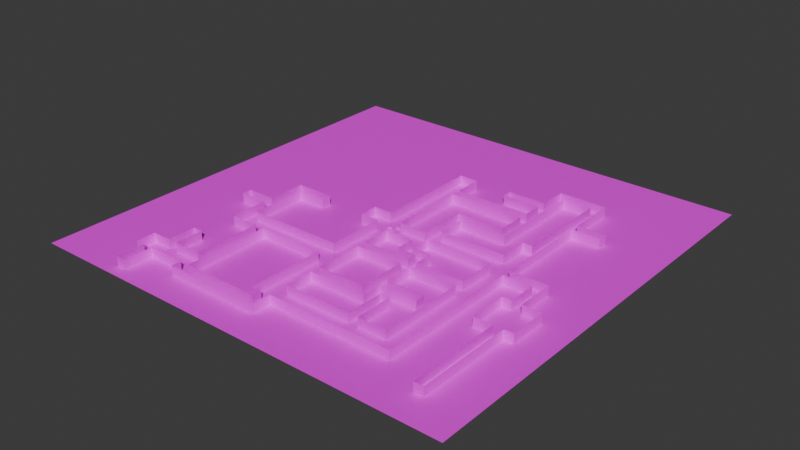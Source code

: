# Source: objs.blend  (saved by Blender 5.1.29; exported with 4.5.12 LTS)
import bpy
from mathutils import Matrix  # noqa: F401  (used for matrix-valued properties, if any)

bpy.ops.wm.read_factory_settings(use_empty=True)
scene = bpy.context.scene
scene.name = 'Scene'

# ---- collections
col_collection = bpy.data.collections.new('Collection'); scene.collection.children.link(col_collection)

# ---- images (referenced by path relative to the original .blend; pixels are not part of the script)
import os
ASSET_DIR = os.environ.get("B2B_ASSET_DIR", "")  # directory of the original .blend (textures are referenced by path, not embedded)
HERE = os.path.dirname(os.path.abspath(__file__))  # packed textures are extracted next to this script under _unpacked/

def load_image(name, relpath, width, height, colorspace="sRGB"):
    """Load a texture the original file referenced (path relative to the .blend, or extracted next to this script)."""
    p = next((c for c in (os.path.join(HERE, relpath), os.path.join(ASSET_DIR, relpath)) if relpath and os.path.exists(c)), "")
    if p:
        img = bpy.data.images.load(p, check_existing=True)
        img.name = name
    else:  # same state as the original file: an image datablock whose file is absent (Cycles renders it pink)
        img = bpy.data.images.new(name, width, height)
        img.source = "FILE"
        img.filepath = "//" + (relpath or name)
    img.colorspace_settings.name = colorspace
    return img
img_graphics_png = load_image('graphics.png', 'graphics.png', 1024, 1024, 'sRGB')

# ---- materials (node trees are filled in below, after node groups)
mat_material = bpy.data.materials.new('Material')

# ---- material node trees
mat_material.use_nodes = True; mat_material.node_tree.nodes.clear()
_N = mat_material.node_tree.nodes; _L = mat_material.node_tree.links
n0 = _N.new('ShaderNodeBsdfPrincipled'); n0.name = 'Principled BSDF'; n0.location = (-200, 100)
n1 = _N.new('ShaderNodeOutputMaterial'); n1.name = 'Material Output'; n1.location = (200, 100)
n2 = _N.new('ShaderNodeTexImage'); n2.name = 'Image Texture'; n2.location = (-547, 90)
n2.image = img_graphics_png
n2.interpolation = 'Closest'
_L.new(n0.outputs[0], n1.inputs[0])
_L.new(n2.outputs[0], n0.inputs[0])
n1.is_active_output = True

# ---- world
world_world = bpy.data.worlds.new('World'); scene.world = world_world
world_world.use_nodes = True; world_world.node_tree.nodes.clear()
_N = world_world.node_tree.nodes; _L = world_world.node_tree.links
n0 = _N.new('ShaderNodeOutputWorld'); n0.name = 'World Output'; n0.location = (200, 100)
n1 = _N.new('ShaderNodeBackground'); n1.name = 'Background'; n1.location = (-200, 100)
n1.inputs[0].default_value = (0.05088, 0.05088, 0.05088, 1.0)
_L.new(n1.outputs[0], n0.inputs[0])
n0.is_active_output = True
world_world.color = (0.05088, 0.05088, 0.05088)
world_world.sun_shadow_jitter_overblur = 0.0

# ---- meshes
me_walls = bpy.data.meshes.new('Walls')
me_walls.from_pydata([(27.0, -3.0, 0.0), (1.0, -1.0, 0.0), (-3.0, 1.0, 0.0), (-3.0, 23.0, 2.0), (-3.0, 1.0, 2.0), (27.0, -3.0, 2.0), (1.0, -1.0, 2.0), (-3.0, 23.0, 0.0), (7.0, -1.0, 0.0), (7.0, -1.0, 2.0), (7.0, 9.0, 0.0), (7.0, 9.0, 2.0), (17.0, 9.0, 0.0), (17.0, 9.0, 2.0), (17.0, 15.0, 0.0), (17.0, 15.0, 2.0), (1.0, 15.0, 0.0), (1.0, 15.0, 2.0), (1.0, 23.0, 2.0), (1.0, 23.0, 0.0), (1.0, 17.0, 2.0), (1.0, 17.0, 0.0), (17.0, 17.0, 2.0), (17.0, 17.0, 0.0), (17.0, 21.0, 2.0), (17.0, 21.0, 0.0), (9.0, 21.0, 2.0), (9.0, 21.0, 0.0), (9.0, 23.0, 2.0), (9.0, 23.0, 0.0), (17.0, 23.0, 2.0), (17.0, 23.0, 0.0), (17.0, 29.0, 2.0), (17.0, 29.0, 0.0), (27.0, 29.0, 2.0), (27.0, 29.0, 0.0), (27.0, 19.0, 2.0), (27.0, 19.0, 0.0), (33.0, 19.0, 2.0), (33.0, 19.0, 0.0), (33.0, 17.0, 2.0), (33.0, 17.0, 0.0), (27.0, 17.0, 2.0), (27.0, 17.0, 0.0), (27.0, 7.0, 2.0), (27.0, 7.0, 0.0), (35.0, -3.0, 0.0), (35.0, -3.0, 2.0), (35.0, -11.0, 0.0), (35.0, -11.0, 2.0), (39.0, -11.0, 0.0), (39.0, -11.0, 2.0), (39.0, -19.0, 0.0), (39.0, -19.0, 2.0), (37.0, -19.0, 0.0), (37.0, -19.0, 2.0), (37.0, -39.0, 0.0), (37.0, -39.0, 2.0), (35.0, -39.0, 0.0), (35.0, -39.0, 2.0), (35.0, -19.0, 0.0), (35.0, -19.0, 2.0), (31.0, -19.0, 0.0), (31.0, -19.0, 2.0), (31.0, -11.0, 0.0), (31.0, -11.0, 2.0), (33.0, -11.0, 0.0), (33.0, -11.0, 2.0), (33.0, -5.0, 0.0), (33.0, -5.0, 2.0), (27.0, -5.0, 0.0), (27.0, -5.0, 2.0), (27.0, -35.0, 0.0), (27.0, -35.0, 2.0), (1.0, -35.0, 0.0), (1.0, -35.0, 2.0), (1.0, -39.0, 0.0), (1.0, -39.0, 2.0), (-19.0, -39.0, 0.0), (-19.0, -39.0, 2.0), (-19.0, -37.0, 0.0), (-19.0, -37.0, 2.0), (-27.0, -37.0, 0.0), (-27.0, -37.0, 2.0), (-27.0, -43.0, 0.0), (-27.0, -43.0, 2.0), (-29.0, -43.0, 0.0), (-29.0, -43.0, 2.0), (-29.0, -37.0, 0.0), (-29.0, -37.0, 2.0), (-31.0, -37.0, 0.0), (-31.0, -37.0, 2.0), (-31.0, -33.0, 0.0), (-31.0, -33.0, 2.0), (-27.0, -33.0, 0.0), (-27.0, -33.0, 2.0), (-27.0, -27.0, 0.0), (-27.0, -27.0, 2.0), (-25.0, -27.0, 0.0), (-25.0, -27.0, 2.0), (-25.0, -33.0, 0.0), (-25.0, -33.0, 2.0), (-19.0, -33.0, 0.0), (-19.0, -33.0, 2.0), (-19.0, -19.0, 0.0), (-19.0, -19.0, 2.0), (-25.0, -19.0, 0.0), (-25.0, -19.0, 2.0), (-25.0, -11.0, 0.0), (-25.0, -11.0, 2.0), (-31.0, -11.0, 0.0), (-31.0, -11.0, 2.0), (-31.0, -9.0, 0.0), (-31.0, -9.0, 2.0), (-25.0, -9.0, 0.0), (-25.0, -9.0, 2.0), (-25.0, -1.0, 0.0), (-25.0, -1.0, 2.0), (-17.0, -1.0, 0.0), (-17.0, -1.0, 2.0), (-17.0, -3.0, 0.0), (-17.0, -3.0, 2.0), (-23.0, -3.0, 0.0), (-23.0, -3.0, 2.0), (-23.0, -15.0, 0.0), (-23.0, -15.0, 2.0), (-3.0, -15.0, 0.0), (-3.0, -15.0, 2.0), (-3.0, -3.0, 0.0), (-3.0, -3.0, 2.0), (-7.0, -3.0, 0.0), (-7.0, -3.0, 2.0), (-7.0, 1.0, 0.0), (-7.0, 1.0, 2.0), (19.0, 27.0, 2.0), (19.0, 27.0, 0.0), (25.0, 27.0, 2.0), (25.0, 27.0, 0.0), (25.0, 7.0, 2.0), (25.0, 7.0, 0.0), (23.0, 7.0, 2.0), (23.0, 7.0, 0.0), (23.0, 1.0, 2.0), (23.0, 1.0, 0.0), (9.0, 1.0, 2.0), (9.0, 1.0, 0.0), (9.0, 7.0, 2.0), (9.0, 7.0, 0.0), (19.0, 7.0, 2.0), (19.0, 7.0, 0.0), (19.0, 24.0, 2.0), (19.0, 24.0, 0.0), (1.0, -5.0, 0.0), (1.0, -5.0, 2.0), (7.0, -5.0, 0.0), (7.0, -5.0, 2.0), (7.0, -9.0, 0.0), (7.0, -9.0, 2.0), (11.0, -9.0, 0.0), (11.0, -9.0, 2.0), (11.0, -11.0, 0.0), (11.0, -11.0, 2.0), (1.0, -11.0, 0.0), (1.0, -11.0, 2.0), (23.0, -3.0, 2.0), (23.0, -3.0, 0.0), (9.0, -3.0, 2.0), (9.0, -3.0, 0.0), (9.0, -7.0, 2.0), (9.0, -7.0, 0.0), (13.0, -7.0, 2.0), (13.0, -7.0, 0.0), (13.0, -11.0, 2.0), (13.0, -11.0, 0.0), (23.0, -11.0, 2.0), (23.0, -11.0, 0.0), (13.0, -13.0, 2.0), (13.0, -13.0, 0.0), (23.0, -13.0, 2.0), (23.0, -13.0, 0.0), (23.0, -31.0, 2.0), (23.0, -31.0, 0.0), (17.0, -31.0, 2.0), (17.0, -31.0, 0.0), (17.0, -23.0, 2.0), (17.0, -23.0, 0.0), (15.0, -23.0, 2.0), (15.0, -23.0, 0.0), (15.0, -31.0, 2.0), (15.0, -31.0, 0.0), (1.0, -31.0, 2.0), (1.0, -31.0, 0.0), (1.0, -25.0, 2.0), (1.0, -25.0, 0.0), (13.0, -25.0, 2.0), (13.0, -25.0, 0.0), (13.0, -21.0, 2.0), (13.0, -21.0, 0.0), (21.0, -21.0, 2.0), (21.0, -21.0, 0.0), (21.0, -19.0, 2.0), (21.0, -19.0, 0.0), (13.0, -19.0, 2.0), (13.0, -19.0, 0.0), (11.0, -13.0, 0.0), (11.0, -13.0, 2.0), (1.0, -13.0, 0.0), (1.0, -13.0, 2.0), (11.0, -23.0, 0.0), (11.0, -23.0, 2.0), (1.0, -23.0, 0.0), (1.0, -23.0, 2.0), (-3.0, -33.0, 0.0), (-3.0, -33.0, 2.0), (-3.0, -19.0, 0.0), (-3.0, -19.0, 2.0), (-17.0, -19.0, 0.0), (-17.0, -19.0, 2.0), (-17.0, -37.0, 0.0), (-17.0, -37.0, 2.0), (-1.0, -37.0, 0.0), (-1.0, -37.0, 2.0), (-1.0, -35.0, 0.0), (-1.0, -35.0, 2.0), (-3.0, -35.0, 0.0), (-3.0, -35.0, 2.0)], [], [(17, 16, 1, 6), (6, 1, 8, 9), (9, 8, 10, 11), (11, 10, 12, 13), (13, 12, 14, 15), (15, 14, 16, 17), (4, 2, 7, 3), (3, 7, 19, 18), (18, 19, 21, 20), (20, 21, 23, 22), (22, 23, 25, 24), (24, 25, 27, 26), (26, 27, 29, 28), (28, 29, 31, 30), (30, 31, 33, 32), (32, 33, 35, 34), (34, 35, 37, 36), (36, 37, 39, 38), (38, 39, 41, 40), (40, 41, 43, 42), (5, 0, 46, 47), (47, 46, 48, 49), (49, 48, 50, 51), (51, 50, 52, 53), (53, 52, 54, 55), (55, 54, 56, 57), (57, 56, 58, 59), (59, 58, 60, 61), (61, 60, 62, 63), (63, 62, 64, 65), (65, 64, 66, 67), (67, 66, 68, 69), (69, 68, 70, 71), (71, 70, 72, 73), (73, 72, 74, 75), (75, 74, 76, 77), (77, 76, 78, 79), (79, 78, 80, 81), (81, 80, 82, 83), (83, 82, 84, 85), (85, 84, 86, 87), (87, 86, 88, 89), (89, 88, 90, 91), (91, 90, 92, 93), (93, 92, 94, 95), (95, 94, 96, 97), (97, 96, 98, 99), (99, 98, 100, 101), (101, 100, 102, 103), (103, 102, 104, 105), (105, 104, 106, 107), (107, 106, 108, 109), (109, 108, 110, 111), (111, 110, 112, 113), (113, 112, 114, 115), (115, 114, 116, 117), (117, 116, 118, 119), (119, 118, 120, 121), (121, 120, 122, 123), (123, 122, 124, 125), (125, 124, 126, 127), (127, 126, 128, 129), (129, 128, 130, 131), (2, 4, 133, 132), (131, 130, 132, 133), (134, 136, 137, 135), (137, 136, 138, 139), (139, 138, 140, 141), (141, 140, 142, 143), (45, 0, 5, 44, 42, 43), (143, 142, 144, 145), (145, 144, 146, 147), (147, 146, 148, 149), (153, 155, 154, 152), (154, 155, 157, 156), (149, 148, 150, 134, 135, 151), (156, 157, 159, 158), (158, 159, 161, 160), (160, 161, 163, 162), (153, 152, 162, 163), (165, 167, 166, 164), (166, 167, 169, 168), (168, 169, 171, 170), (170, 171, 173, 172), (172, 173, 175, 174), (164, 174, 175, 165), (176, 178, 179, 177), (179, 178, 180, 181), (181, 180, 182, 183), (183, 182, 184, 185), (185, 184, 186, 187), (187, 186, 188, 189), (189, 188, 190, 191), (191, 190, 192, 193), (193, 192, 194, 195), (195, 194, 196, 197), (197, 196, 198, 199), (199, 198, 200, 201), (201, 200, 202, 203), (176, 177, 203, 202), (204, 206, 207, 205), (204, 205, 209, 208), (208, 209, 211, 210), (207, 206, 210, 211), (215, 214, 216, 217), (217, 216, 218, 219), (219, 218, 220, 221), (221, 220, 222, 223), (223, 222, 224, 225), (212, 214, 215, 213, 225, 224)])
_uv = me_walls.uv_layers.new(name='UVMap')
_uv.uv.foreach_set('vector', [0.03476, 0.9701, 0.03476, 0.968, 0.01817, 0.968, 0.01817, 0.9701, 0.01458, 0.9764, 0.01458, 0.9743, 0.02081, 0.9743, 0.02081, 0.9764, 0.01817, 0.9701, 0.01817, 0.968, 0.02854, 0.968, 0.02854, 0.9701, 0.02081, 0.9764, 0.02081, 0.9743, 0.03118, 0.9743, 0.03118, 0.9764, 0.02041, 0.9701, 0.02041, 0.968, 0.02663, 0.968, 0.02663, 0.9701, 0.03118, 0.9764, 0.03118, 0.9743, 0.01458, 0.9743, 0.01458, 0.9764, 0.01211, 0.9701, 0.01211, 0.968, 0.03493, 0.968, 0.03493, 0.9701, 0.02593, 0.9735, 0.02593, 0.9714, 0.03008, 0.9714, 0.03008, 0.9735, 0.03493, 0.9701, 0.03493, 0.968, 0.02871, 0.968, 0.02871, 0.9701, 0.01458, 0.9764, 0.01458, 0.9743, 0.03118, 0.9743, 0.03118, 0.9764, 0.02871, 0.9701, 0.02871, 0.968, 0.03286, 0.968, 0.03286, 0.9701, 0.03118, 0.9764, 0.03118, 0.9743, 0.02288, 0.9743, 0.02288, 0.9764, 0.02132, 0.9701, 0.02132, 0.968, 0.02339, 0.968, 0.02339, 0.9701, 0.02288, 0.9764, 0.02288, 0.9743, 0.03118, 0.9743, 0.03118, 0.9764, 0.02339, 0.9701, 0.02339, 0.968, 0.02961, 0.968, 0.02961, 0.9701, 0.02005, 0.9701, 0.02005, 0.968, 0.03043, 0.968, 0.03043, 0.9701, 0.02961, 0.9701, 0.02961, 0.968, 0.01924, 0.968, 0.01924, 0.9701, 0.0223, 0.9701, 0.0223, 0.968, 0.02852, 0.968, 0.02852, 0.9701, 0.03078, 0.9701, 0.03078, 0.968, 0.02871, 0.968, 0.02871, 0.9701, 0.02852, 0.9701, 0.02852, 0.968, 0.0223, 0.968, 0.0223, 0.9701, 0.0223, 0.9701, 0.0223, 0.968, 0.0306, 0.968, 0.0306, 0.9701, 0.02722, 0.9764, 0.02722, 0.9743, 0.01892, 0.9743, 0.01892, 0.9764, 0.0306, 0.9701, 0.0306, 0.968, 0.03475, 0.968, 0.03475, 0.9701, 0.03441, 0.9735, 0.03441, 0.9714, 0.02612, 0.9714, 0.02612, 0.9735, 0.0232, 0.9701, 0.0232, 0.968, 0.02113, 0.968, 0.02113, 0.9701, 0.03424, 0.9735, 0.03424, 0.9714, 0.0135, 0.9714, 0.0135, 0.9735, 0.03267, 0.9701, 0.03267, 0.968, 0.0306, 0.968, 0.0306, 0.9701, 0.0135, 0.9735, 0.0135, 0.9714, 0.03424, 0.9714, 0.03424, 0.9735, 0.0306, 0.9701, 0.0306, 0.968, 0.02645, 0.968, 0.02645, 0.9701, 0.02612, 0.9735, 0.02612, 0.9714, 0.03441, 0.9714, 0.03441, 0.9735, 0.02645, 0.9701, 0.02645, 0.968, 0.02852, 0.968, 0.02852, 0.9701, 0.01892, 0.9764, 0.01892, 0.9743, 0.02514, 0.9743, 0.02514, 0.9764, 0.02852, 0.9701, 0.02852, 0.968, 0.0223, 0.968, 0.0223, 0.9701, 0.04064, 0.9735, 0.04064, 0.9714, 0.009521, 0.9714, 0.009521, 0.9735, 0.04155, 0.9764, 0.04155, 0.9743, 0.01458, 0.9743, 0.01458, 0.9764, 0.02877, 0.9798, 0.02877, 0.9778, 0.02462, 0.9778, 0.02462, 0.9798, 0.03821, 0.9735, 0.03821, 0.9714, 0.01746, 0.9714, 0.01746, 0.9735, 0.02462, 0.9798, 0.02462, 0.9778, 0.0267, 0.9778, 0.0267, 0.9798, 0.02859, 0.9798, 0.02859, 0.9778, 0.02029, 0.9778, 0.02029, 0.9798, 0.0267, 0.9798, 0.0267, 0.9778, 0.02047, 0.9778, 0.02047, 0.9798, 0.02029, 0.9798, 0.02029, 0.9778, 0.01821, 0.9778, 0.01821, 0.9798, 0.02047, 0.9798, 0.02047, 0.9778, 0.0267, 0.9778, 0.0267, 0.9798, 0.01821, 0.9798, 0.01821, 0.9778, 0.01614, 0.9778, 0.01614, 0.9798, 0.0267, 0.9798, 0.0267, 0.9778, 0.03085, 0.9778, 0.03085, 0.9798, 0.01614, 0.9798, 0.01614, 0.9778, 0.02029, 0.9778, 0.02029, 0.9798, 0.02272, 0.9798, 0.02272, 0.9778, 0.02894, 0.9778, 0.02894, 0.9798, 0.02029, 0.9798, 0.02029, 0.9778, 0.02236, 0.9778, 0.02236, 0.9798, 0.02894, 0.9798, 0.02894, 0.9778, 0.02272, 0.9778, 0.02272, 0.9798, 0.02236, 0.9798, 0.02236, 0.9778, 0.02859, 0.9778, 0.02859, 0.9798, 0.01972, 0.9735, 0.01972, 0.9714, 0.03424, 0.9714, 0.03424, 0.9735, 0.02859, 0.9798, 0.02859, 0.9778, 0.02236, 0.9778, 0.02236, 0.9798, 0.02612, 0.9735, 0.02612, 0.9714, 0.03441, 0.9714, 0.03441, 0.9735, 0.02236, 0.9798, 0.02236, 0.9778, 0.01614, 0.9778, 0.01614, 0.9798, 0.01892, 0.9764, 0.01892, 0.9743, 0.02099, 0.9743, 0.02099, 0.9764, 0.01614, 0.9798, 0.01614, 0.9778, 0.02236, 0.9778, 0.02236, 0.9798, 0.02099, 0.9764, 0.02099, 0.9743, 0.02929, 0.9743, 0.02929, 0.9764, 0.02236, 0.9798, 0.02236, 0.9778, 0.03066, 0.9778, 0.03066, 0.9798, 0.02929, 0.9764, 0.02929, 0.9743, 0.02722, 0.9743, 0.02722, 0.9764, 0.03066, 0.9798, 0.03066, 0.9778, 0.02444, 0.9778, 0.02444, 0.9798, 0.02722, 0.9764, 0.02722, 0.9743, 0.01477, 0.9743, 0.01477, 0.9764, 0.01331, 0.9735, 0.01331, 0.9714, 0.03406, 0.9714, 0.03406, 0.9735, 0.01477, 0.9764, 0.01477, 0.9743, 0.02722, 0.9743, 0.02722, 0.9764, 0.02593, 0.9735, 0.02593, 0.9714, 0.02178, 0.9714, 0.02178, 0.9735, 0.02593, 0.9714, 0.02593, 0.9735, 0.02178, 0.9735, 0.02178, 0.9714, 0.02722, 0.9764, 0.02722, 0.9743, 0.03136, 0.9743, 0.03136, 0.9764, 0.02213, 0.9701, 0.02835, 0.9701, 0.02835, 0.968, 0.02213, 0.968, 0.03908, 0.968, 0.03908, 0.9701, 0.01834, 0.9701, 0.01834, 0.968, 0.02835, 0.968, 0.02835, 0.9701, 0.02628, 0.9701, 0.02628, 0.968, 0.02646, 0.968, 0.02646, 0.9701, 0.02024, 0.9701, 0.02024, 0.968, 0.02646, 0.968, 0.01609, 0.968, 0.01609, 0.9701, 0.02646, 0.9701, 0.03684, 0.9701, 0.03684, 0.968, 0.0374, 0.9743, 0.0374, 0.9764, 0.02288, 0.9764, 0.02288, 0.9743, 0.02024, 0.968, 0.02024, 0.9701, 0.02646, 0.9701, 0.02646, 0.968, 0.02288, 0.9743, 0.02288, 0.9764, 0.03325, 0.9764, 0.03325, 0.9743, 0.01458, 0.9764, 0.02081, 0.9764, 0.02081, 0.9743, 0.01458, 0.9743, 0.02514, 0.9743, 0.02514, 0.9764, 0.02099, 0.9764, 0.02099, 0.9743, 0.01834, 0.968, 0.01834, 0.9701, 0.03597, 0.9701, 0.03908, 0.9701, 0.03908, 0.968, 0.03597, 0.968, 0.02081, 0.9743, 0.02081, 0.9764, 0.02496, 0.9764, 0.02496, 0.9743, 0.02099, 0.9743, 0.02099, 0.9764, 0.01892, 0.9764, 0.01892, 0.9743, 0.02496, 0.9743, 0.02496, 0.9764, 0.01458, 0.9764, 0.01458, 0.9743, 0.02514, 0.9764, 0.02514, 0.9743, 0.01892, 0.9743, 0.01892, 0.9764, 0.0374, 0.9743, 0.02288, 0.9743, 0.02288, 0.9764, 0.0374, 0.9764, 0.02722, 0.9764, 0.02722, 0.9743, 0.02307, 0.9743, 0.02307, 0.9764, 0.02288, 0.9764, 0.02288, 0.9743, 0.02703, 0.9743, 0.02703, 0.9764, 0.02307, 0.9764, 0.02307, 0.9743, 0.01892, 0.9743, 0.01892, 0.9764, 0.0189, 0.9764, 0.0189, 0.9743, 0.02928, 0.9743, 0.02928, 0.9764, 0.02722, 0.9764, 0.01892, 0.9764, 0.01892, 0.9743, 0.02722, 0.9743, 0.0189, 0.9764, 0.02928, 0.9764, 0.02928, 0.9743, 0.0189, 0.9743, 0.04047, 0.9714, 0.04047, 0.9735, 0.0218, 0.9735, 0.0218, 0.9714, 0.02628, 0.968, 0.02628, 0.9701, 0.02005, 0.9701, 0.02005, 0.968, 0.0218, 0.9714, 0.0218, 0.9735, 0.03009, 0.9735, 0.03009, 0.9714, 0.03118, 0.9743, 0.03118, 0.9764, 0.02911, 0.9764, 0.02911, 0.9743, 0.03009, 0.9714, 0.03009, 0.9735, 0.0218, 0.9735, 0.0218, 0.9714, 0.02911, 0.9743, 0.02911, 0.9764, 0.01458, 0.9764, 0.01458, 0.9743, 0.0218, 0.9714, 0.0218, 0.9735, 0.02802, 0.9735, 0.02802, 0.9714, 0.01458, 0.9743, 0.01458, 0.9764, 0.02703, 0.9764, 0.02703, 0.9743, 0.02802, 0.9714, 0.02802, 0.9735, 0.03217, 0.9735, 0.03217, 0.9714, 0.02703, 0.9743, 0.02703, 0.9764, 0.03533, 0.9764, 0.03533, 0.9743, 0.02404, 0.9714, 0.02404, 0.9735, 0.02612, 0.9735, 0.02612, 0.9714, 0.03533, 0.9743, 0.03533, 0.9764, 0.02703, 0.9764, 0.02703, 0.9743, 0.03234, 0.9735, 0.03234, 0.9714, 0.02612, 0.9714, 0.02612, 0.9735, 0.02496, 0.9743, 0.01458, 0.9743, 0.01458, 0.9764, 0.02496, 0.9764, 0.03234, 0.9714, 0.03234, 0.9735, 0.02197, 0.9735, 0.02197, 0.9714, 0.02496, 0.9743, 0.02496, 0.9764, 0.01458, 0.9764, 0.01458, 0.9743, 0.03234, 0.9735, 0.03234, 0.9714, 0.02197, 0.9714, 0.02197, 0.9735, 0.03406, 0.9735, 0.03406, 0.9714, 0.01954, 0.9714, 0.01954, 0.9735, 0.03424, 0.9735, 0.03424, 0.9714, 0.01557, 0.9714, 0.01557, 0.9735, 0.01954, 0.9735, 0.01954, 0.9714, 0.03613, 0.9714, 0.03613, 0.9735, 0.0267, 0.9798, 0.0267, 0.9778, 0.02877, 0.9778, 0.02877, 0.9798, 0.02801, 0.9735, 0.02801, 0.9714, 0.02593, 0.9714, 0.02593, 0.9735, 0.01972, 0.9714, 0.03424, 0.9714, 0.03424, 0.9735, 0.01972, 0.9735, 0.01765, 0.9735, 0.01765, 0.9714])
me_walls.materials.append(mat_material)
me_walls.update()
me_floor = bpy.data.meshes.new('Floor')
me_floor.from_pydata([(-45.5, -45.5, 0.0), (45.5, -45.5, 0.0), (-45.5, 45.5, 0.0), (45.5, 45.5, 0.0)], [], [(0, 1, 3, 2)])
_uv = me_floor.uv_layers.new(name='UVMap')
_uv.uv.foreach_set('vector', [0.0206, 0.9636, 0.0393, 0.9636, 0.0393, 0.9823, 0.0206, 0.9823])
me_floor.materials.append(mat_material)
me_floor.update()
me_cube = bpy.data.meshes.new('Cube')
me_cube.from_pydata([(-0.5, -0.5, -0.5), (-0.5, -0.5, 0.5), (-0.5, 0.5, -0.5), (-0.5, 0.5, 0.5), (0.5, -0.5, -0.5), (0.5, -0.5, 0.5), (0.5, 0.5, -0.5), (0.5, 0.5, 0.5)], [], [(0, 1, 3, 2), (2, 3, 7, 6), (6, 7, 5, 4), (4, 5, 1, 0), (2, 6, 4, 0), (7, 3, 1, 5)])
_uv = me_cube.uv_layers.new(name='UVMap')
_uv.uv.foreach_set('vector', [0.09718, 0.9463, 0.1074, 0.9463, 0.1074, 0.9565, 0.09718, 0.9565, 0.09718, 0.9565, 0.1074, 0.9565, 0.1074, 0.9667, 0.09718, 0.9667, 0.09718, 0.9667, 0.1074, 0.9667, 0.1074, 0.9769, 0.09718, 0.9769, 0.09718, 0.9769, 0.1074, 0.9769, 0.1074, 0.9871, 0.09718, 0.9871, 0.08698, 0.9667, 0.09718, 0.9667, 0.09718, 0.9769, 0.08698, 0.9769, 0.1074, 0.9667, 0.1176, 0.9667, 0.1176, 0.9769, 0.1074, 0.9769])
me_cube.materials.append(mat_material)
me_cube.update()
me_cart = bpy.data.meshes.new('Cart')
me_cart.from_pydata([(-0.2984, -0.4477, 0.0), (-0.4342, -0.6842, 0.5), (-0.2984, 0.4477, 0.0), (-0.4342, 0.6842, 0.5), (0.2984, -0.4477, 0.0), (0.4342, -0.6842, 0.5), (0.2984, 0.4477, 0.0), (0.4342, 0.6842, 0.5), (-0.5, -0.75, 0.5), (-0.5, 0.75, 0.5), (0.5, 0.75, 0.5), (0.5, -0.75, 0.5), (-0.25, -0.3939, 0.02922), (-0.25, 0.3939, 0.02922), (0.25, 0.3939, 0.02922), (0.25, -0.3939, 0.02922)], [], [(0, 8, 9, 2), (2, 9, 10, 6), (6, 10, 11, 4), (4, 11, 8, 0), (2, 6, 4, 0), (5, 7, 14, 15), (1, 3, 9, 8), (3, 7, 10, 9), (7, 5, 11, 10), (5, 1, 8, 11), (14, 13, 12, 15), (3, 1, 12, 13), (1, 5, 15, 12), (7, 3, 13, 14)])
_uv = me_cart.uv_layers.new(name='UVMap')
_uv.uv.foreach_set('vector', [0.1842, 0.983, 0.1757, 0.983, 0.1757, 0.9745, 0.1842, 0.9745, 0.1842, 0.9745, 0.1757, 0.9745, 0.1757, 0.966, 0.1842, 0.966, 0.1842, 0.966, 0.1757, 0.966, 0.1757, 0.9575, 0.1842, 0.9575, 0.1842, 0.9575, 0.1757, 0.9575, 0.1757, 0.9491, 0.1842, 0.9491, 0.1927, 0.966, 0.1842, 0.966, 0.1842, 0.9575, 0.1927, 0.9575, 0.1752, 0.9579, 0.1752, 0.9656, 0.1752, 0.9656, 0.1752, 0.9579, 0.1678, 0.9579, 0.1678, 0.9656, 0.1672, 0.966, 0.1672, 0.9575, 0.1678, 0.9656, 0.1752, 0.9656, 0.1757, 0.966, 0.1672, 0.966, 0.1752, 0.9656, 0.1752, 0.9579, 0.1757, 0.9575, 0.1757, 0.966, 0.1752, 0.9579, 0.1678, 0.9579, 0.1672, 0.9575, 0.1757, 0.9575, 0.1752, 0.9656, 0.1678, 0.9656, 0.1678, 0.9579, 0.1752, 0.9579, 0.1678, 0.9656, 0.1678, 0.9579, 0.1678, 0.9579, 0.1678, 0.9656, 0.1678, 0.9579, 0.1752, 0.9579, 0.1752, 0.9579, 0.1678, 0.9579, 0.1752, 0.9656, 0.1678, 0.9656, 0.1678, 0.9656, 0.1752, 0.9656])
me_cart.materials.append(mat_material)
me_cart.update()

# ---- objects
ob_walls = bpy.data.objects.new('Walls', me_walls)
ob_floor = bpy.data.objects.new('Floor', me_floor)
ob_cube = bpy.data.objects.new('Cube', me_cube)
ob_cart = bpy.data.objects.new('Cart', me_cart)

# ---- transforms, parenting, visibility, modifiers, constraints
ob_walls.location = (0.0, 0.0, 0.0)
ob_floor.location = (0.0, 0.0, 0.0)
ob_cube.location = (0.0, 0.0, 0.0)
ob_cart.location = (-1.0, -2.0, 0.0)

# ---- collection membership
col_collection.objects.link(ob_walls)
col_collection.objects.link(ob_floor)
col_collection.objects.link(ob_cube)
col_collection.objects.link(ob_cart)

# ---- scene / render settings (as saved in the file)
scene.frame_start = 1; scene.frame_end = 250; scene.frame_set(1)
scene.render.engine = 'BLENDER_EEVEE_NEXT'
scene.render.bake_bias = 0.0
scene.render.bake_samples = 0
scene.cycles.sampling_pattern = 'TABULATED_SOBOL'
scene.eevee.use_volume_custom_range = False
bpy.context.view_layer.update()

# ---- added for rendering (the .blend has no active camera and no usable light): camera, sun
cam_auto = bpy.data.cameras.new('AutoCamera')
cam_auto.lens = 50.0
cam_auto.sensor_width = 36.0
cam_auto.clip_end = 2090.07
ob_auto_camera = bpy.data.objects.new('AutoCamera', cam_auto)
scene.collection.objects.link(ob_auto_camera)
ob_auto_camera.location = (119.093, -142.911, 96.0242)
ob_auto_camera.rotation_euler = (1.09748, -7.21219e-08, 0.694738)
scene.camera = ob_auto_camera
light_auto_sun = bpy.data.lights.new('AutoSun', 'SUN')
light_auto_sun.energy = 3.0
light_auto_sun.angle = 0.0523599
ob_auto_sun = bpy.data.objects.new('AutoSun', light_auto_sun)
scene.collection.objects.link(ob_auto_sun)
ob_auto_sun.rotation_euler = (0.872665, 0.174533, 0.523599)
bpy.context.view_layer.update()
